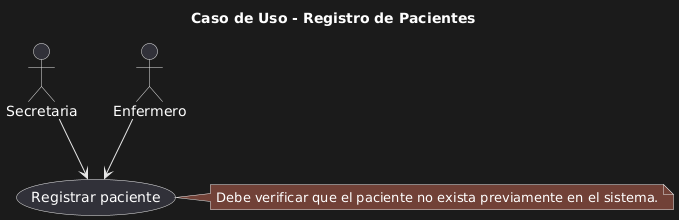

The diagram above was rendered by PlantUML. Its source (embedded in the PNG):
@startuml
title Caso de Uso - Registro de Pacientes

actor Secretaria
actor Enfermero

usecase "Registrar paciente" as UC_RegistroPaciente

Secretaria --> UC_RegistroPaciente
Enfermero --> UC_RegistroPaciente

note right of UC_RegistroPaciente
Debe verificar que el paciente no exista previamente en el sistema.
end note
@enduml